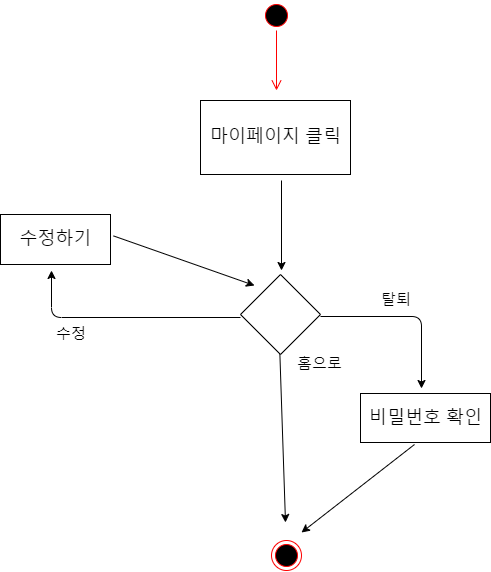

The diagram above was exported from draw.io. Its source (the exported page's mxGraphModel, read from the mxfile embedded in the PNG):
<mxGraphModel dx="377" dy="1134" grid="0" gridSize="10" guides="1" tooltips="1" connect="1" arrows="1" fold="1" page="1" pageScale="1" pageWidth="827" pageHeight="1169" math="0" shadow="0">
  <root>
    <mxCell id="0" />
    <mxCell id="1" parent="0" />
    <mxCell id="UbXg9vZgl0UhznJ_pvMh-65" value="" style="ellipse;html=1;shape=endState;fillColor=#000000;strokeColor=#ff0000;" vertex="1" parent="1">
      <mxGeometry x="2139" y="765" width="30" height="30" as="geometry" />
    </mxCell>
    <mxCell id="UbXg9vZgl0UhznJ_pvMh-67" value="" style="endArrow=classic;html=1;" edge="1" parent="1">
      <mxGeometry width="50" height="50" relative="1" as="geometry">
        <mxPoint x="2149" y="405" as="sourcePoint" />
        <mxPoint x="2149" y="495" as="targetPoint" />
      </mxGeometry>
    </mxCell>
    <mxCell id="UbXg9vZgl0UhznJ_pvMh-78" value="" style="endArrow=classic;html=1;" edge="1" parent="1">
      <mxGeometry width="50" height="50" relative="1" as="geometry">
        <mxPoint x="2147.29" y="576" as="sourcePoint" />
        <mxPoint x="2153" y="747" as="targetPoint" />
      </mxGeometry>
    </mxCell>
    <mxCell id="UbXg9vZgl0UhznJ_pvMh-99" value="" style="endArrow=classic;html=1;" edge="1" parent="1">
      <mxGeometry width="50" height="50" relative="1" as="geometry">
        <mxPoint x="2282" y="669" as="sourcePoint" />
        <mxPoint x="2169" y="757" as="targetPoint" />
      </mxGeometry>
    </mxCell>
    <mxCell id="UbXg9vZgl0UhznJ_pvMh-104" value="" style="endArrow=classic;html=1;" edge="1" parent="1">
      <mxGeometry width="50" height="50" relative="1" as="geometry">
        <mxPoint x="1981" y="460.40999999999997" as="sourcePoint" />
        <mxPoint x="2122" y="510" as="targetPoint" />
      </mxGeometry>
    </mxCell>
    <mxCell id="UbXg9vZgl0UhznJ_pvMh-107" value="" style="ellipse;html=1;shape=startState;fillColor=#000000;strokeColor=#ff0000;" vertex="1" parent="1">
      <mxGeometry x="2129" y="225" width="30" height="30" as="geometry" />
    </mxCell>
    <mxCell id="UbXg9vZgl0UhznJ_pvMh-108" value="" style="edgeStyle=orthogonalEdgeStyle;html=1;verticalAlign=bottom;endArrow=open;endSize=8;strokeColor=#ff0000;" edge="1" parent="1" source="UbXg9vZgl0UhznJ_pvMh-107">
      <mxGeometry relative="1" as="geometry">
        <mxPoint x="2144" y="315" as="targetPoint" />
      </mxGeometry>
    </mxCell>
    <mxCell id="UbXg9vZgl0UhznJ_pvMh-109" value="&lt;font style=&quot;font-size: 18px&quot;&gt;마이페이지 클릭&lt;/font&gt;" style="html=1;" vertex="1" parent="1">
      <mxGeometry x="2068" y="325" width="150" height="74" as="geometry" />
    </mxCell>
    <mxCell id="UbXg9vZgl0UhznJ_pvMh-110" value="" style="rhombus;whiteSpace=wrap;html=1;" vertex="1" parent="1">
      <mxGeometry x="2108" y="499" width="80" height="80" as="geometry" />
    </mxCell>
    <mxCell id="UbXg9vZgl0UhznJ_pvMh-112" value="" style="endArrow=classic;html=1;exitX=0;exitY=0.5;exitDx=0;exitDy=0;" edge="1" parent="1">
      <mxGeometry width="50" height="50" relative="1" as="geometry">
        <mxPoint x="2108" y="542" as="sourcePoint" />
        <mxPoint x="1919" y="495" as="targetPoint" />
        <Array as="points">
          <mxPoint x="1919" y="542" />
        </Array>
      </mxGeometry>
    </mxCell>
    <mxCell id="UbXg9vZgl0UhznJ_pvMh-113" value="&lt;span style=&quot;font-size: 18px&quot;&gt;수정하기&lt;/span&gt;" style="html=1;" vertex="1" parent="1">
      <mxGeometry x="1868" y="439" width="110" height="50" as="geometry" />
    </mxCell>
    <mxCell id="UbXg9vZgl0UhznJ_pvMh-114" value="수정" style="text;strokeColor=none;fillColor=none;align=left;verticalAlign=top;spacingLeft=4;spacingRight=4;overflow=hidden;rotatable=0;points=[[0,0.5],[1,0.5]];portConstraint=eastwest;fontSize=15;" vertex="1" parent="1">
      <mxGeometry x="1918" y="543" width="70" height="30" as="geometry" />
    </mxCell>
    <mxCell id="UbXg9vZgl0UhznJ_pvMh-116" value="홈으로" style="text;strokeColor=none;fillColor=none;align=left;verticalAlign=top;spacingLeft=4;spacingRight=4;overflow=hidden;rotatable=0;points=[[0,0.5],[1,0.5]];portConstraint=eastwest;fontSize=15;" vertex="1" parent="1">
      <mxGeometry x="2159" y="573" width="71" height="37" as="geometry" />
    </mxCell>
    <mxCell id="UbXg9vZgl0UhznJ_pvMh-117" value="" style="endArrow=classic;html=1;" edge="1" parent="1">
      <mxGeometry width="50" height="50" relative="1" as="geometry">
        <mxPoint x="2188" y="541" as="sourcePoint" />
        <mxPoint x="2289" y="613" as="targetPoint" />
        <Array as="points">
          <mxPoint x="2289" y="541" />
        </Array>
      </mxGeometry>
    </mxCell>
    <mxCell id="UbXg9vZgl0UhznJ_pvMh-118" value="탈퇴&#10;" style="text;strokeColor=none;fillColor=none;align=left;verticalAlign=top;spacingLeft=4;spacingRight=4;overflow=hidden;rotatable=0;points=[[0,0.5],[1,0.5]];portConstraint=eastwest;fontSize=15;" vertex="1" parent="1">
      <mxGeometry x="2243" y="509" width="48" height="31" as="geometry" />
    </mxCell>
    <mxCell id="UbXg9vZgl0UhznJ_pvMh-119" value="&lt;span style=&quot;font-size: 18px&quot;&gt;비밀번호 확인&lt;/span&gt;" style="html=1;" vertex="1" parent="1">
      <mxGeometry x="2228" y="618" width="130" height="49" as="geometry" />
    </mxCell>
  </root>
</mxGraphModel>